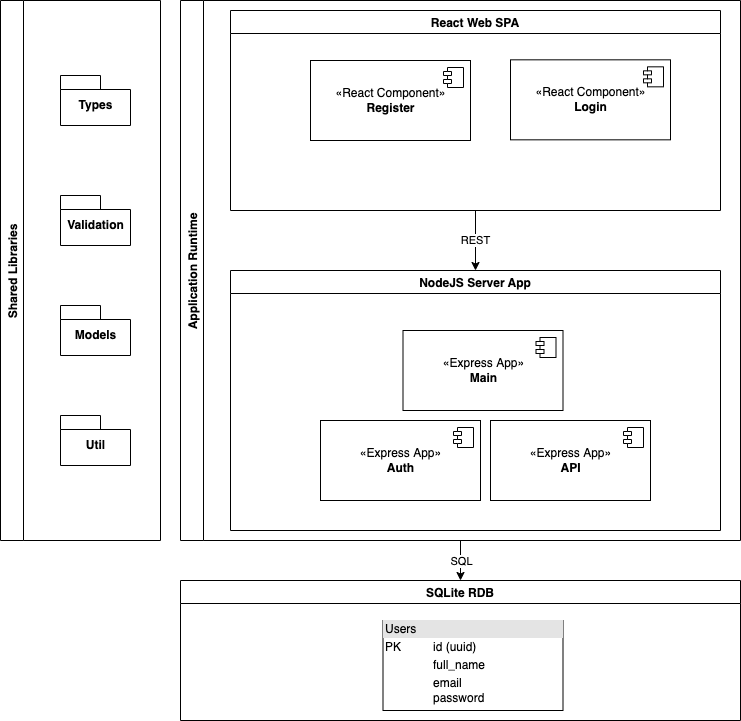

The diagram above was exported from draw.io. Its source (the exported page's mxGraphModel, read from the mxfile embedded in the PNG):
<mxGraphModel dx="1426" dy="712" grid="1" gridSize="10" guides="1" tooltips="1" connect="1" arrows="1" fold="1" page="1" pageScale="1" pageWidth="827" pageHeight="1169" math="0" shadow="0">
  <root>
    <mxCell id="0" />
    <mxCell id="1" parent="0" />
    <mxCell id="YVoP2hXH-699y6GJpLDP-75" style="edgeStyle=orthogonalEdgeStyle;rounded=0;orthogonalLoop=1;jettySize=auto;html=1;entryX=0.5;entryY=0;entryDx=0;entryDy=0;" edge="1" parent="1" source="YVoP2hXH-699y6GJpLDP-68" target="YVoP2hXH-699y6GJpLDP-74">
      <mxGeometry relative="1" as="geometry" />
    </mxCell>
    <mxCell id="YVoP2hXH-699y6GJpLDP-76" value="SQL" style="edgeLabel;html=1;align=center;verticalAlign=middle;resizable=0;points=[];" vertex="1" connectable="0" parent="YVoP2hXH-699y6GJpLDP-75">
      <mxGeometry x="0.0857" y="2" relative="1" as="geometry">
        <mxPoint x="-2" y="-2" as="offset" />
      </mxGeometry>
    </mxCell>
    <mxCell id="YVoP2hXH-699y6GJpLDP-68" value="Application Runtime" style="swimlane;horizontal=0;" vertex="1" parent="1">
      <mxGeometry x="480" y="270" width="560" height="540" as="geometry" />
    </mxCell>
    <mxCell id="YVoP2hXH-699y6GJpLDP-58" value="NodeJS Server App" style="swimlane;" vertex="1" parent="YVoP2hXH-699y6GJpLDP-68">
      <mxGeometry x="50" y="270" width="490" height="260" as="geometry">
        <mxRectangle x="270" y="600" width="180" height="23" as="alternateBounds" />
      </mxGeometry>
    </mxCell>
    <mxCell id="YVoP2hXH-699y6GJpLDP-54" value="«Express App»&lt;br&gt;&lt;b&gt;Auth&lt;/b&gt;" style="html=1;dropTarget=0;" vertex="1" parent="YVoP2hXH-699y6GJpLDP-58">
      <mxGeometry x="90" y="150" width="160" height="80" as="geometry" />
    </mxCell>
    <mxCell id="YVoP2hXH-699y6GJpLDP-55" value="" style="shape=module;jettyWidth=8;jettyHeight=4;" vertex="1" parent="YVoP2hXH-699y6GJpLDP-54">
      <mxGeometry x="1" width="20" height="20" relative="1" as="geometry">
        <mxPoint x="-27" y="7" as="offset" />
      </mxGeometry>
    </mxCell>
    <mxCell id="YVoP2hXH-699y6GJpLDP-50" value="«Express App»&lt;br&gt;&lt;b&gt;Main&lt;/b&gt;" style="html=1;dropTarget=0;" vertex="1" parent="YVoP2hXH-699y6GJpLDP-58">
      <mxGeometry x="172.5" y="60" width="160" height="80" as="geometry" />
    </mxCell>
    <mxCell id="YVoP2hXH-699y6GJpLDP-51" value="" style="shape=module;jettyWidth=8;jettyHeight=4;" vertex="1" parent="YVoP2hXH-699y6GJpLDP-50">
      <mxGeometry x="1" width="20" height="20" relative="1" as="geometry">
        <mxPoint x="-27" y="7" as="offset" />
      </mxGeometry>
    </mxCell>
    <mxCell id="YVoP2hXH-699y6GJpLDP-56" value="«Express App»&lt;br&gt;&lt;b&gt;API&lt;/b&gt;" style="html=1;dropTarget=0;" vertex="1" parent="YVoP2hXH-699y6GJpLDP-58">
      <mxGeometry x="260" y="150" width="160" height="80" as="geometry" />
    </mxCell>
    <mxCell id="YVoP2hXH-699y6GJpLDP-57" value="" style="shape=module;jettyWidth=8;jettyHeight=4;" vertex="1" parent="YVoP2hXH-699y6GJpLDP-56">
      <mxGeometry x="1" width="20" height="20" relative="1" as="geometry">
        <mxPoint x="-27" y="7" as="offset" />
      </mxGeometry>
    </mxCell>
    <mxCell id="YVoP2hXH-699y6GJpLDP-67" value="REST" style="edgeStyle=orthogonalEdgeStyle;rounded=0;orthogonalLoop=1;jettySize=auto;html=1;entryX=0.5;entryY=0;entryDx=0;entryDy=0;" edge="1" parent="YVoP2hXH-699y6GJpLDP-68" source="YVoP2hXH-699y6GJpLDP-60" target="YVoP2hXH-699y6GJpLDP-58">
      <mxGeometry relative="1" as="geometry" />
    </mxCell>
    <mxCell id="YVoP2hXH-699y6GJpLDP-60" value="React Web SPA" style="swimlane;" vertex="1" parent="YVoP2hXH-699y6GJpLDP-68">
      <mxGeometry x="50" y="10" width="490" height="200" as="geometry">
        <mxRectangle x="270" y="340" width="180" height="23" as="alternateBounds" />
      </mxGeometry>
    </mxCell>
    <mxCell id="YVoP2hXH-699y6GJpLDP-48" value="«React Component»&lt;br&gt;&lt;b&gt;Login&lt;/b&gt;" style="html=1;dropTarget=0;" vertex="1" parent="YVoP2hXH-699y6GJpLDP-60">
      <mxGeometry x="280" y="49.33" width="160" height="80" as="geometry" />
    </mxCell>
    <mxCell id="YVoP2hXH-699y6GJpLDP-49" value="" style="shape=module;jettyWidth=8;jettyHeight=4;" vertex="1" parent="YVoP2hXH-699y6GJpLDP-48">
      <mxGeometry x="1" width="20" height="20" relative="1" as="geometry">
        <mxPoint x="-27" y="7" as="offset" />
      </mxGeometry>
    </mxCell>
    <mxCell id="YVoP2hXH-699y6GJpLDP-46" value="«React Component»&lt;br&gt;&lt;b&gt;Register&lt;/b&gt;" style="html=1;dropTarget=0;" vertex="1" parent="YVoP2hXH-699y6GJpLDP-60">
      <mxGeometry x="80" y="50" width="160" height="80" as="geometry" />
    </mxCell>
    <mxCell id="YVoP2hXH-699y6GJpLDP-47" value="" style="shape=module;jettyWidth=8;jettyHeight=4;" vertex="1" parent="YVoP2hXH-699y6GJpLDP-46">
      <mxGeometry x="1" width="20" height="20" relative="1" as="geometry">
        <mxPoint x="-27" y="7" as="offset" />
      </mxGeometry>
    </mxCell>
    <mxCell id="YVoP2hXH-699y6GJpLDP-69" value="Shared Libraries" style="swimlane;horizontal=0;" vertex="1" parent="1">
      <mxGeometry x="300" y="270" width="160" height="540" as="geometry" />
    </mxCell>
    <mxCell id="YVoP2hXH-699y6GJpLDP-33" value="Models" style="shape=folder;fontStyle=1;spacingTop=10;tabWidth=40;tabHeight=14;tabPosition=left;html=1;" vertex="1" parent="YVoP2hXH-699y6GJpLDP-69">
      <mxGeometry x="60" y="305" width="70" height="50" as="geometry" />
    </mxCell>
    <mxCell id="YVoP2hXH-699y6GJpLDP-15" value="Validation" style="shape=folder;fontStyle=1;spacingTop=10;tabWidth=40;tabHeight=14;tabPosition=left;html=1;" vertex="1" parent="YVoP2hXH-699y6GJpLDP-69">
      <mxGeometry x="60" y="195" width="70" height="50" as="geometry" />
    </mxCell>
    <mxCell id="YVoP2hXH-699y6GJpLDP-34" value="Types" style="shape=folder;fontStyle=1;spacingTop=10;tabWidth=40;tabHeight=14;tabPosition=left;html=1;" vertex="1" parent="YVoP2hXH-699y6GJpLDP-69">
      <mxGeometry x="60" y="75" width="70" height="50" as="geometry" />
    </mxCell>
    <mxCell id="YVoP2hXH-699y6GJpLDP-70" value="Util" style="shape=folder;fontStyle=1;spacingTop=10;tabWidth=40;tabHeight=14;tabPosition=left;html=1;" vertex="1" parent="YVoP2hXH-699y6GJpLDP-69">
      <mxGeometry x="60" y="415" width="70" height="50" as="geometry" />
    </mxCell>
    <mxCell id="YVoP2hXH-699y6GJpLDP-74" value="SQLite RDB" style="swimlane;" vertex="1" parent="1">
      <mxGeometry x="480" y="850" width="560" height="140" as="geometry" />
    </mxCell>
    <mxCell id="YVoP2hXH-699y6GJpLDP-77" value="&lt;div style=&quot;box-sizing: border-box ; width: 100% ; background: #e4e4e4 ; padding: 2px&quot;&gt;Users&lt;/div&gt;&lt;table style=&quot;width: 100% ; font-size: 1em&quot; cellpadding=&quot;2&quot; cellspacing=&quot;0&quot;&gt;&lt;tbody&gt;&lt;tr&gt;&lt;td&gt;PK&lt;/td&gt;&lt;td&gt;id (uuid)&lt;/td&gt;&lt;/tr&gt;&lt;tr&gt;&lt;td&gt;&lt;br&gt;&lt;/td&gt;&lt;td&gt;full_name&lt;/td&gt;&lt;/tr&gt;&lt;tr&gt;&lt;td&gt;&lt;/td&gt;&lt;td&gt;email&lt;br&gt;password&lt;/td&gt;&lt;/tr&gt;&lt;/tbody&gt;&lt;/table&gt;" style="verticalAlign=top;align=left;overflow=fill;html=1;" vertex="1" parent="YVoP2hXH-699y6GJpLDP-74">
      <mxGeometry x="202.5" y="40" width="180" height="90" as="geometry" />
    </mxCell>
  </root>
</mxGraphModel>